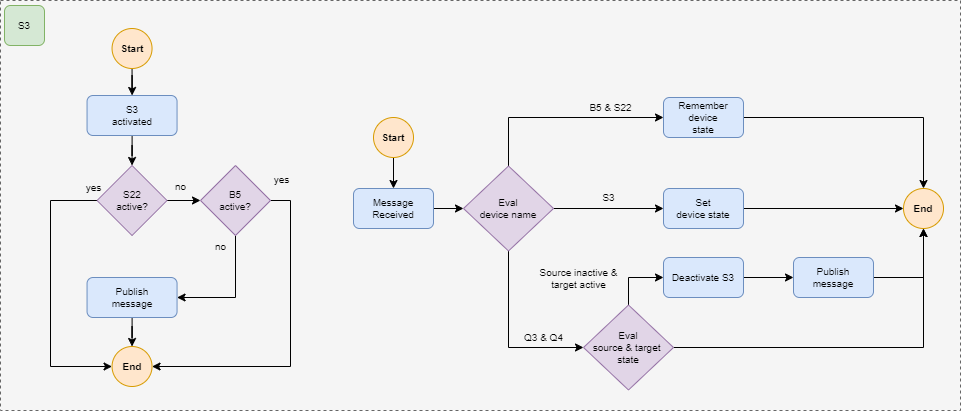

The diagram above was exported from draw.io. Its source (the exported page's mxGraphModel, read from the mxfile embedded in the PNG):
<mxGraphModel dx="1564" dy="788" grid="1" gridSize="10" guides="1" tooltips="1" connect="1" arrows="1" fold="1" page="1" pageScale="1" pageWidth="1169" pageHeight="827" math="0" shadow="0">
  <root>
    <mxCell id="0" />
    <mxCell id="1" parent="0" />
    <mxCell id="2" value="" style="rounded=0;whiteSpace=wrap;html=1;fillColor=#f5f5f5;fontColor=#333333;strokeColor=#666666;dashed=1;" vertex="1" parent="1">
      <mxGeometry x="560" y="41" width="960" height="410" as="geometry" />
    </mxCell>
    <mxCell id="3" style="edgeStyle=orthogonalEdgeStyle;rounded=0;orthogonalLoop=1;jettySize=auto;html=1;" edge="1" source="4" target="6" parent="1">
      <mxGeometry relative="1" as="geometry" />
    </mxCell>
    <mxCell id="4" value="Start" style="ellipse;whiteSpace=wrap;html=1;aspect=fixed;fillColor=#ffe6cc;strokeColor=#d79b00;fontSize=10;fontStyle=1" vertex="1" parent="1">
      <mxGeometry x="671.55" y="69" width="40" height="40" as="geometry" />
    </mxCell>
    <mxCell id="5" style="edgeStyle=orthogonalEdgeStyle;rounded=0;orthogonalLoop=1;jettySize=auto;html=1;entryX=0.5;entryY=0;entryDx=0;entryDy=0;" edge="1" source="6" target="10" parent="1">
      <mxGeometry relative="1" as="geometry" />
    </mxCell>
    <mxCell id="6" value="S3 &lt;br style=&quot;font-size: 10px;&quot;&gt;activated" style="rounded=1;whiteSpace=wrap;html=1;fillColor=#dae8fc;strokeColor=#6c8ebf;fontSize=10;" vertex="1" parent="1">
      <mxGeometry x="646.55" y="136" width="90" height="40" as="geometry" />
    </mxCell>
    <mxCell id="7" value="no" style="edgeStyle=orthogonalEdgeStyle;rounded=0;orthogonalLoop=1;jettySize=auto;html=1;labelBackgroundColor=none;fontSize=10;" edge="1" source="10" target="14" parent="1">
      <mxGeometry x="0.1429" y="14" relative="1" as="geometry">
        <mxPoint as="offset" />
      </mxGeometry>
    </mxCell>
    <mxCell id="8" style="edgeStyle=orthogonalEdgeStyle;rounded=0;orthogonalLoop=1;jettySize=auto;html=1;entryX=0;entryY=0.5;entryDx=0;entryDy=0;" edge="1" source="10" target="17" parent="1">
      <mxGeometry relative="1" as="geometry">
        <Array as="points">
          <mxPoint x="610" y="241" />
          <mxPoint x="610" y="407" />
        </Array>
        <mxPoint x="672" y="407" as="targetPoint" />
      </mxGeometry>
    </mxCell>
    <mxCell id="9" value="yes" style="edgeLabel;html=1;align=center;verticalAlign=middle;resizable=0;points=[];labelBackgroundColor=none;fontSize=10;" connectable="0" vertex="1" parent="8">
      <mxGeometry x="-0.8777" y="-2" relative="1" as="geometry">
        <mxPoint x="13" y="-12" as="offset" />
      </mxGeometry>
    </mxCell>
    <mxCell id="10" value="S22 &lt;br&gt;active?" style="rhombus;whiteSpace=wrap;html=1;fontSize=10;fillColor=#e1d5e7;strokeColor=#9673a6;" vertex="1" parent="1">
      <mxGeometry x="656.55" y="206" width="70" height="70" as="geometry" />
    </mxCell>
    <mxCell id="11" value="no" style="edgeStyle=orthogonalEdgeStyle;rounded=0;orthogonalLoop=1;jettySize=auto;html=1;entryX=1;entryY=0.5;entryDx=0;entryDy=0;labelBackgroundColor=none;exitX=0.5;exitY=1;exitDx=0;exitDy=0;fontSize=10;" edge="1" source="14" target="16" parent="1">
      <mxGeometry x="-0.8174" y="-15" relative="1" as="geometry">
        <Array as="points">
          <mxPoint x="795" y="338" />
        </Array>
        <mxPoint as="offset" />
      </mxGeometry>
    </mxCell>
    <mxCell id="12" style="edgeStyle=orthogonalEdgeStyle;rounded=0;orthogonalLoop=1;jettySize=auto;html=1;entryX=1;entryY=0.5;entryDx=0;entryDy=0;exitX=1;exitY=0.5;exitDx=0;exitDy=0;" edge="1" source="14" target="17" parent="1">
      <mxGeometry relative="1" as="geometry">
        <mxPoint x="852.05" y="467" as="targetPoint" />
        <Array as="points">
          <mxPoint x="850" y="241" />
          <mxPoint x="850" y="407" />
        </Array>
      </mxGeometry>
    </mxCell>
    <mxCell id="13" value="yes" style="edgeLabel;html=1;align=center;verticalAlign=middle;resizable=0;points=[];labelBackgroundColor=none;fontSize=10;" connectable="0" vertex="1" parent="12">
      <mxGeometry x="-0.5948" y="-2" relative="1" as="geometry">
        <mxPoint x="-8" y="-68" as="offset" />
      </mxGeometry>
    </mxCell>
    <mxCell id="14" value="B5&lt;br&gt;active?" style="rhombus;whiteSpace=wrap;html=1;fontSize=10;fillColor=#e1d5e7;strokeColor=#9673a6;" vertex="1" parent="1">
      <mxGeometry x="760" y="206" width="70" height="70" as="geometry" />
    </mxCell>
    <mxCell id="15" style="edgeStyle=orthogonalEdgeStyle;rounded=0;orthogonalLoop=1;jettySize=auto;html=1;entryX=0.5;entryY=0;entryDx=0;entryDy=0;" edge="1" source="16" target="17" parent="1">
      <mxGeometry relative="1" as="geometry" />
    </mxCell>
    <mxCell id="16" value="Publish &lt;br&gt;message" style="rounded=1;whiteSpace=wrap;html=1;fillColor=#dae8fc;strokeColor=#6c8ebf;fontSize=10;" vertex="1" parent="1">
      <mxGeometry x="646.55" y="318" width="90" height="40" as="geometry" />
    </mxCell>
    <mxCell id="17" value="End" style="ellipse;whiteSpace=wrap;html=1;aspect=fixed;fillColor=#ffe6cc;strokeColor=#d79b00;fontSize=10;fontStyle=1" vertex="1" parent="1">
      <mxGeometry x="671.55" y="387" width="40" height="40" as="geometry" />
    </mxCell>
    <mxCell id="18" style="edgeStyle=orthogonalEdgeStyle;rounded=0;orthogonalLoop=1;jettySize=auto;html=1;entryX=0.5;entryY=0;entryDx=0;entryDy=0;" edge="1" source="19" target="21" parent="1">
      <mxGeometry relative="1" as="geometry" />
    </mxCell>
    <mxCell id="19" value="Start" style="ellipse;whiteSpace=wrap;html=1;aspect=fixed;fillColor=#ffe6cc;strokeColor=#d79b00;fontSize=10;fontStyle=1" vertex="1" parent="1">
      <mxGeometry x="933" y="158" width="40" height="40" as="geometry" />
    </mxCell>
    <mxCell id="20" style="edgeStyle=orthogonalEdgeStyle;rounded=0;orthogonalLoop=1;jettySize=auto;html=1;entryX=0;entryY=0.5;entryDx=0;entryDy=0;" edge="1" source="21" target="25" parent="1">
      <mxGeometry relative="1" as="geometry" />
    </mxCell>
    <mxCell id="21" value="Message &lt;br&gt;Received" style="rounded=1;whiteSpace=wrap;html=1;fillColor=#dae8fc;strokeColor=#6c8ebf;fontSize=10;" vertex="1" parent="1">
      <mxGeometry x="913" y="229" width="80" height="40" as="geometry" />
    </mxCell>
    <mxCell id="22" value="B5 &amp;amp; S22" style="edgeStyle=orthogonalEdgeStyle;rounded=0;orthogonalLoop=1;jettySize=auto;html=1;entryX=0;entryY=0.5;entryDx=0;entryDy=0;labelBackgroundColor=none;fontSize=10;" edge="1" source="25" target="27" parent="1">
      <mxGeometry x="0.4788" y="10" relative="1" as="geometry">
        <Array as="points">
          <mxPoint x="1068" y="158" />
        </Array>
        <mxPoint as="offset" />
      </mxGeometry>
    </mxCell>
    <mxCell id="23" value="S3" style="edgeStyle=orthogonalEdgeStyle;rounded=0;orthogonalLoop=1;jettySize=auto;html=1;entryX=0;entryY=0.5;entryDx=0;entryDy=0;labelBackgroundColor=none;fontSize=10;" edge="1" source="25" target="29" parent="1">
      <mxGeometry y="11" relative="1" as="geometry">
        <mxPoint as="offset" />
      </mxGeometry>
    </mxCell>
    <mxCell id="24" value="Q3 &amp;amp; Q4" style="edgeStyle=orthogonalEdgeStyle;rounded=0;orthogonalLoop=1;jettySize=auto;html=1;entryX=0;entryY=0.5;entryDx=0;entryDy=0;labelBackgroundColor=none;fontSize=10;" edge="1" source="25" target="33" parent="1">
      <mxGeometry x="0.5335" y="10" relative="1" as="geometry">
        <Array as="points">
          <mxPoint x="1068" y="388" />
        </Array>
        <mxPoint as="offset" />
      </mxGeometry>
    </mxCell>
    <mxCell id="25" value="Eval &lt;br&gt;device name&lt;br&gt;" style="rhombus;whiteSpace=wrap;html=1;fontSize=10;fillColor=#e1d5e7;strokeColor=#9673a6;" vertex="1" parent="1">
      <mxGeometry x="1023" y="206.5" width="90" height="85" as="geometry" />
    </mxCell>
    <mxCell id="26" style="edgeStyle=orthogonalEdgeStyle;rounded=0;orthogonalLoop=1;jettySize=auto;html=1;" edge="1" source="27" target="38" parent="1">
      <mxGeometry relative="1" as="geometry" />
    </mxCell>
    <mxCell id="27" value="Remember &lt;br&gt;device&lt;br&gt;state" style="rounded=1;whiteSpace=wrap;html=1;fillColor=#dae8fc;strokeColor=#6c8ebf;fontSize=10;" vertex="1" parent="1">
      <mxGeometry x="1223" y="138" width="80" height="40" as="geometry" />
    </mxCell>
    <mxCell id="28" style="edgeStyle=orthogonalEdgeStyle;rounded=0;orthogonalLoop=1;jettySize=auto;html=1;entryX=0;entryY=0.5;entryDx=0;entryDy=0;" edge="1" source="29" target="38" parent="1">
      <mxGeometry relative="1" as="geometry" />
    </mxCell>
    <mxCell id="29" value="Set &lt;br&gt;device state" style="rounded=1;whiteSpace=wrap;html=1;fillColor=#dae8fc;strokeColor=#6c8ebf;fontSize=10;" vertex="1" parent="1">
      <mxGeometry x="1223" y="229" width="80" height="40" as="geometry" />
    </mxCell>
    <mxCell id="30" style="edgeStyle=orthogonalEdgeStyle;rounded=0;orthogonalLoop=1;jettySize=auto;html=1;entryX=0;entryY=0.5;entryDx=0;entryDy=0;" edge="1" source="33" target="35" parent="1">
      <mxGeometry relative="1" as="geometry">
        <Array as="points">
          <mxPoint x="1188" y="318" />
        </Array>
      </mxGeometry>
    </mxCell>
    <mxCell id="31" value="Source inactive &amp;amp; &lt;br style=&quot;font-size: 10px;&quot;&gt;target active" style="edgeLabel;html=1;align=center;verticalAlign=middle;resizable=0;points=[];labelBackgroundColor=none;fontSize=10;" connectable="0" vertex="1" parent="30">
      <mxGeometry x="0.2361" y="2" relative="1" as="geometry">
        <mxPoint x="-62" y="2" as="offset" />
      </mxGeometry>
    </mxCell>
    <mxCell id="32" style="edgeStyle=orthogonalEdgeStyle;rounded=0;orthogonalLoop=1;jettySize=auto;html=1;entryX=0.5;entryY=1;entryDx=0;entryDy=0;" edge="1" source="33" target="38" parent="1">
      <mxGeometry relative="1" as="geometry" />
    </mxCell>
    <mxCell id="33" value="Eval &lt;br&gt;source &amp;amp; target&amp;nbsp;&lt;br&gt;state" style="rhombus;whiteSpace=wrap;html=1;fontSize=10;fillColor=#e1d5e7;strokeColor=#9673a6;" vertex="1" parent="1">
      <mxGeometry x="1143" y="345.5" width="90" height="85" as="geometry" />
    </mxCell>
    <mxCell id="34" style="edgeStyle=orthogonalEdgeStyle;rounded=0;orthogonalLoop=1;jettySize=auto;html=1;" edge="1" source="35" target="37" parent="1">
      <mxGeometry relative="1" as="geometry" />
    </mxCell>
    <mxCell id="35" value="Deactivate S3" style="rounded=1;whiteSpace=wrap;html=1;fillColor=#dae8fc;strokeColor=#6c8ebf;fontSize=10;" vertex="1" parent="1">
      <mxGeometry x="1223" y="298" width="80" height="40" as="geometry" />
    </mxCell>
    <mxCell id="36" style="edgeStyle=orthogonalEdgeStyle;rounded=0;orthogonalLoop=1;jettySize=auto;html=1;entryX=0.5;entryY=1;entryDx=0;entryDy=0;" edge="1" source="37" target="38" parent="1">
      <mxGeometry relative="1" as="geometry" />
    </mxCell>
    <mxCell id="37" value="Publish &lt;br&gt;message" style="rounded=1;whiteSpace=wrap;html=1;fillColor=#dae8fc;strokeColor=#6c8ebf;fontSize=10;" vertex="1" parent="1">
      <mxGeometry x="1353" y="298" width="80" height="40" as="geometry" />
    </mxCell>
    <mxCell id="38" value="End" style="ellipse;whiteSpace=wrap;html=1;aspect=fixed;fillColor=#ffe6cc;strokeColor=#d79b00;fontSize=10;fontStyle=1" vertex="1" parent="1">
      <mxGeometry x="1463" y="229" width="40" height="40" as="geometry" />
    </mxCell>
    <mxCell id="39" value="S3" style="rounded=1;whiteSpace=wrap;html=1;fontSize=10;fillColor=#d5e8d4;strokeColor=#82b366;" vertex="1" parent="1">
      <mxGeometry x="564" y="46" width="40" height="40" as="geometry" />
    </mxCell>
  </root>
</mxGraphModel>